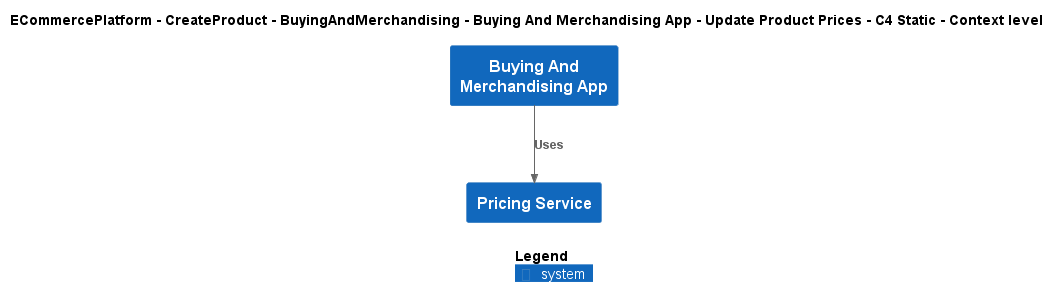

The diagram above was rendered by PlantUML. Its source (embedded in the PNG):
@startuml
!include ..\..\..\..\..\..\..\.c4s\C4_Context.puml

AddElementTag("c4interflow:lifecycle:new", $bgColor=green, $fontColor=#ffffff, $borderColor=green, $shadowing="False")
AddElementTag("c4interflow:lifecycle:changed", $bgColor=orange, $fontColor=#ffffff, $borderColor=orange, $shadowing="False")
AddElementTag("c4interflow:lifecycle:removed", $bgColor=red, $fontColor=#ffffff, $borderColor=red, $shadowing="False")

AddRelTag("c4interflow:lifecycle:new", $textColor=green, $lineColor=green)
AddRelTag("c4interflow:lifecycle:changed", $textColor=orange, $lineColor=orange)
AddRelTag("c4interflow:lifecycle:removed", $textColor=red, $lineColor=red)

SHOW_PERSON_PORTRAIT()
LAYOUT_TOP_DOWN()

skinparam linetype polyline

title ECommercePlatform - CreateProduct - BuyingAndMerchandising - Buying And Merchandising App - Update Product Prices - C4 Static - Context level

System(ECommercePlatform.CreateProduct.BuyingAndMerchandising.SoftwareSystems.BuyingAndMerchandisingApp, "Buying And Merchandising App", "")
System(ECommercePlatform.CreateProduct.PriceManagement.SoftwareSystems.PricingService, "Pricing Service", "")

Rel(ECommercePlatform.CreateProduct.BuyingAndMerchandising.SoftwareSystems.BuyingAndMerchandisingApp, ECommercePlatform.CreateProduct.PriceManagement.SoftwareSystems.PricingService, "Uses")


SHOW_LEGEND()
@enduml